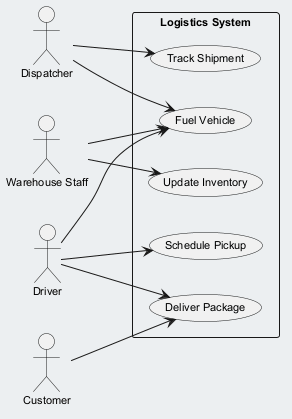

The diagram above was rendered by PlantUML. Its source (embedded in the PNG):
@startuml
skinparam backgroundColor #ECEFF1
skinparam classBackgroundColor #FFFFFF
skinparam classBorderColor #455A64
skinparam defaultFontSize 11
left to right direction
actor "Dispatcher" as Dispatcher
actor "Driver" as Driver
actor "Warehouse Staff" as WarehouseStaff
actor "Customer" as Customer
rectangle "Logistics System" {
  usecase "Update Inventory" as UC_UpdateInventory
  usecase "Fuel Vehicle" as UC_FuelVehicle
  usecase "Track Shipment" as UC_TrackShipment
  usecase "Schedule Pickup" as UC_SchedulePickup
  usecase "Deliver Package" as UC_DeliverPackage
}
Dispatcher --> UC_TrackShipment
Dispatcher --> UC_FuelVehicle
Driver --> UC_DeliverPackage
Driver --> UC_SchedulePickup
Driver --> UC_FuelVehicle
WarehouseStaff --> UC_UpdateInventory
WarehouseStaff --> UC_FuelVehicle
Customer --> UC_DeliverPackage
@enduml